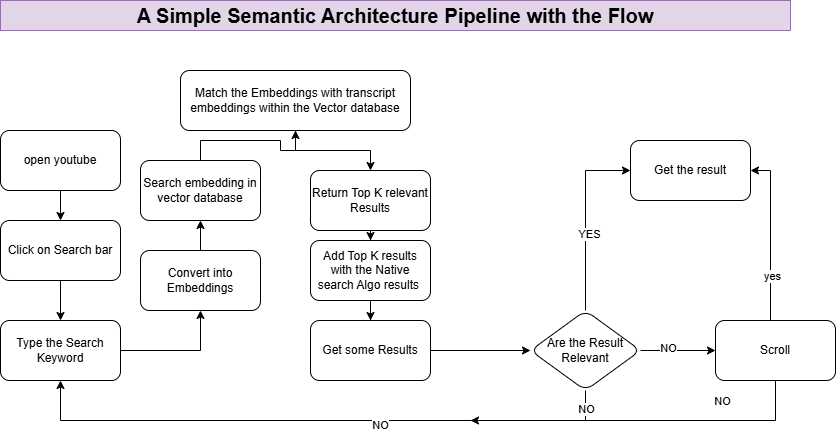

The diagram above was exported from draw.io. Its source (the exported page's mxGraphModel, read from the mxfile embedded in the PNG):
<mxGraphModel dx="1094" dy="1671" grid="1" gridSize="10" guides="1" tooltips="1" connect="1" arrows="1" fold="1" page="1" pageScale="1" pageWidth="850" pageHeight="1100" math="0" shadow="0">
  <root>
    <mxCell id="0" />
    <mxCell id="1" parent="0" />
    <mxCell id="7YzhEsPcy0Qj_hC3kgFZ-99" edge="1" parent="1" source="7YzhEsPcy0Qj_hC3kgFZ-100" style="edgeStyle=orthogonalEdgeStyle;rounded=0;orthogonalLoop=1;jettySize=auto;html=1;" target="7YzhEsPcy0Qj_hC3kgFZ-102" value="">
      <mxGeometry relative="1" as="geometry" />
    </mxCell>
    <mxCell id="7YzhEsPcy0Qj_hC3kgFZ-100" parent="1" style="rounded=1;whiteSpace=wrap;html=1;" value="open youtube" vertex="1">
      <mxGeometry height="60" width="120" x="480" y="-100" as="geometry" />
    </mxCell>
    <mxCell id="7YzhEsPcy0Qj_hC3kgFZ-101" edge="1" parent="1" source="7YzhEsPcy0Qj_hC3kgFZ-102" style="edgeStyle=orthogonalEdgeStyle;rounded=0;orthogonalLoop=1;jettySize=auto;html=1;" target="7YzhEsPcy0Qj_hC3kgFZ-104" value="">
      <mxGeometry relative="1" as="geometry" />
    </mxCell>
    <mxCell id="7YzhEsPcy0Qj_hC3kgFZ-102" parent="1" style="whiteSpace=wrap;html=1;rounded=1;" value="Click on Search bar" vertex="1">
      <mxGeometry height="60" width="120" x="480" y="-10" as="geometry" />
    </mxCell>
    <mxCell id="7YzhEsPcy0Qj_hC3kgFZ-103" edge="1" parent="1" source="7YzhEsPcy0Qj_hC3kgFZ-104" style="edgeStyle=orthogonalEdgeStyle;rounded=0;orthogonalLoop=1;jettySize=auto;html=1;" target="7YzhEsPcy0Qj_hC3kgFZ-122" value="">
      <mxGeometry relative="1" as="geometry" />
    </mxCell>
    <mxCell id="7YzhEsPcy0Qj_hC3kgFZ-104" parent="1" style="whiteSpace=wrap;html=1;rounded=1;" value="Type the Search Keyword" vertex="1">
      <mxGeometry height="60" width="120" x="480" y="90" as="geometry" />
    </mxCell>
    <mxCell id="7YzhEsPcy0Qj_hC3kgFZ-105" edge="1" parent="1" source="7YzhEsPcy0Qj_hC3kgFZ-106" style="edgeStyle=orthogonalEdgeStyle;rounded=0;orthogonalLoop=1;jettySize=auto;html=1;" target="7YzhEsPcy0Qj_hC3kgFZ-114" value="">
      <mxGeometry relative="1" as="geometry" />
    </mxCell>
    <mxCell id="7YzhEsPcy0Qj_hC3kgFZ-106" parent="1" style="whiteSpace=wrap;html=1;rounded=1;" value="Get some Results" vertex="1">
      <mxGeometry height="60" width="120" x="790" y="90" as="geometry" />
    </mxCell>
    <mxCell id="7YzhEsPcy0Qj_hC3kgFZ-107" edge="1" parent="1" source="7YzhEsPcy0Qj_hC3kgFZ-114" style="edgeStyle=orthogonalEdgeStyle;rounded=0;orthogonalLoop=1;jettySize=auto;html=1;" target="7YzhEsPcy0Qj_hC3kgFZ-115" value="">
      <mxGeometry relative="1" as="geometry">
        <Array as="points">
          <mxPoint x="1065" y="-60" />
        </Array>
      </mxGeometry>
    </mxCell>
    <mxCell id="7YzhEsPcy0Qj_hC3kgFZ-108" connectable="0" parent="7YzhEsPcy0Qj_hC3kgFZ-107" style="edgeLabel;html=1;align=center;verticalAlign=middle;resizable=0;points=[];" value="YES" vertex="1">
      <mxGeometry relative="1" x="-0.1694" y="-3" as="geometry">
        <mxPoint as="offset" />
      </mxGeometry>
    </mxCell>
    <mxCell id="7YzhEsPcy0Qj_hC3kgFZ-109" edge="1" parent="1" source="7YzhEsPcy0Qj_hC3kgFZ-114" style="edgeStyle=orthogonalEdgeStyle;rounded=0;orthogonalLoop=1;jettySize=auto;html=1;" target="7YzhEsPcy0Qj_hC3kgFZ-120" value="">
      <mxGeometry relative="1" as="geometry" />
    </mxCell>
    <mxCell id="7YzhEsPcy0Qj_hC3kgFZ-110" connectable="0" parent="7YzhEsPcy0Qj_hC3kgFZ-109" style="edgeLabel;html=1;align=center;verticalAlign=middle;resizable=0;points=[];" value="NO" vertex="1">
      <mxGeometry relative="1" x="-0.2612" y="3" as="geometry">
        <mxPoint x="-1" as="offset" />
      </mxGeometry>
    </mxCell>
    <mxCell id="7YzhEsPcy0Qj_hC3kgFZ-111" edge="1" parent="1" source="7YzhEsPcy0Qj_hC3kgFZ-114" style="edgeStyle=orthogonalEdgeStyle;rounded=0;orthogonalLoop=1;jettySize=auto;html=1;" target="7YzhEsPcy0Qj_hC3kgFZ-104" value="">
      <mxGeometry relative="1" as="geometry">
        <Array as="points">
          <mxPoint x="1065" y="190" />
          <mxPoint x="540" y="190" />
        </Array>
        <mxPoint x="560" y="210" as="targetPoint" />
      </mxGeometry>
    </mxCell>
    <mxCell id="7YzhEsPcy0Qj_hC3kgFZ-112" connectable="0" parent="7YzhEsPcy0Qj_hC3kgFZ-111" style="edgeLabel;html=1;align=center;verticalAlign=middle;resizable=0;points=[];" value="NO" vertex="1">
      <mxGeometry relative="1" x="-0.2074" y="4" as="geometry">
        <mxPoint as="offset" />
      </mxGeometry>
    </mxCell>
    <mxCell id="7YzhEsPcy0Qj_hC3kgFZ-113" connectable="0" parent="7YzhEsPcy0Qj_hC3kgFZ-111" style="edgeLabel;html=1;align=center;verticalAlign=middle;resizable=0;points=[];" value="NO" vertex="1">
      <mxGeometry relative="1" x="-0.9399" as="geometry">
        <mxPoint as="offset" />
      </mxGeometry>
    </mxCell>
    <mxCell id="7YzhEsPcy0Qj_hC3kgFZ-114" parent="1" style="rhombus;whiteSpace=wrap;html=1;rounded=1;" value="Are the Result Relevant" vertex="1">
      <mxGeometry height="80" width="110" x="1010" y="80" as="geometry" />
    </mxCell>
    <mxCell id="7YzhEsPcy0Qj_hC3kgFZ-115" parent="1" style="whiteSpace=wrap;html=1;rounded=1;" value="Get the result" vertex="1">
      <mxGeometry height="60" width="120" x="1110" y="-90" as="geometry" />
    </mxCell>
    <mxCell id="7YzhEsPcy0Qj_hC3kgFZ-116" edge="1" parent="1" source="7YzhEsPcy0Qj_hC3kgFZ-120" style="edgeStyle=orthogonalEdgeStyle;rounded=0;orthogonalLoop=1;jettySize=auto;html=1;exitX=0.5;exitY=0;exitDx=0;exitDy=0;">
      <mxGeometry relative="1" as="geometry">
        <Array as="points">
          <mxPoint x="1250" y="90" />
          <mxPoint x="1250" y="-60" />
          <mxPoint x="1230" y="-60" />
        </Array>
        <mxPoint x="1230" y="-60" as="targetPoint" />
      </mxGeometry>
    </mxCell>
    <mxCell id="7YzhEsPcy0Qj_hC3kgFZ-117" connectable="0" parent="7YzhEsPcy0Qj_hC3kgFZ-116" style="edgeLabel;html=1;align=center;verticalAlign=middle;resizable=0;points=[];" value="yes" vertex="1">
      <mxGeometry relative="1" x="-0.4337" y="-1" as="geometry">
        <mxPoint as="offset" />
      </mxGeometry>
    </mxCell>
    <mxCell id="7YzhEsPcy0Qj_hC3kgFZ-118" edge="1" parent="1" source="7YzhEsPcy0Qj_hC3kgFZ-120" style="edgeStyle=elbowEdgeStyle;rounded=0;orthogonalLoop=1;jettySize=auto;html=1;elbow=vertical;">
      <mxGeometry relative="1" as="geometry">
        <Array as="points">
          <mxPoint x="1050" y="190" />
        </Array>
        <mxPoint x="950" y="190" as="targetPoint" />
      </mxGeometry>
    </mxCell>
    <mxCell id="7YzhEsPcy0Qj_hC3kgFZ-119" connectable="0" parent="7YzhEsPcy0Qj_hC3kgFZ-118" style="edgeLabel;html=1;align=center;verticalAlign=middle;resizable=0;points=[];" value="NO" vertex="1">
      <mxGeometry relative="1" x="-0.1258" y="-1" as="geometry">
        <mxPoint x="57" y="-19" as="offset" />
      </mxGeometry>
    </mxCell>
    <mxCell id="7YzhEsPcy0Qj_hC3kgFZ-120" parent="1" style="rounded=1;whiteSpace=wrap;html=1;" value="Scroll" vertex="1">
      <mxGeometry height="60" width="120" x="1195" y="90" as="geometry" />
    </mxCell>
    <mxCell id="7YzhEsPcy0Qj_hC3kgFZ-121" edge="1" parent="1" source="7YzhEsPcy0Qj_hC3kgFZ-122" style="edgeStyle=orthogonalEdgeStyle;rounded=0;orthogonalLoop=1;jettySize=auto;html=1;" target="7YzhEsPcy0Qj_hC3kgFZ-124" value="">
      <mxGeometry relative="1" as="geometry" />
    </mxCell>
    <mxCell id="7YzhEsPcy0Qj_hC3kgFZ-122" parent="1" style="whiteSpace=wrap;html=1;rounded=1;" value="Convert into Embeddings" vertex="1">
      <mxGeometry height="60" width="120" x="620" y="20" as="geometry" />
    </mxCell>
    <mxCell id="7YzhEsPcy0Qj_hC3kgFZ-123" edge="1" parent="1" source="7YzhEsPcy0Qj_hC3kgFZ-124" style="edgeStyle=orthogonalEdgeStyle;rounded=0;orthogonalLoop=1;jettySize=auto;html=1;" target="7YzhEsPcy0Qj_hC3kgFZ-126" value="">
      <mxGeometry relative="1" as="geometry" />
    </mxCell>
    <mxCell id="7YzhEsPcy0Qj_hC3kgFZ-124" parent="1" style="whiteSpace=wrap;html=1;rounded=1;" value="Search embedding in vector database" vertex="1">
      <mxGeometry height="60" width="120" x="620" y="-70" as="geometry" />
    </mxCell>
    <mxCell id="7YzhEsPcy0Qj_hC3kgFZ-125" edge="1" parent="1" source="7YzhEsPcy0Qj_hC3kgFZ-126" style="edgeStyle=orthogonalEdgeStyle;rounded=0;orthogonalLoop=1;jettySize=auto;html=1;" target="7YzhEsPcy0Qj_hC3kgFZ-128" value="">
      <mxGeometry relative="1" as="geometry" />
    </mxCell>
    <mxCell id="7YzhEsPcy0Qj_hC3kgFZ-126" parent="1" style="whiteSpace=wrap;html=1;rounded=1;" value="Match the Embeddings with transcript embeddings within the Vector database" vertex="1">
      <mxGeometry height="60" width="230" x="660" y="-160" as="geometry" />
    </mxCell>
    <mxCell id="7YzhEsPcy0Qj_hC3kgFZ-127" edge="1" parent="1" source="7YzhEsPcy0Qj_hC3kgFZ-128" style="edgeStyle=orthogonalEdgeStyle;rounded=0;orthogonalLoop=1;jettySize=auto;html=1;" target="7YzhEsPcy0Qj_hC3kgFZ-130" value="">
      <mxGeometry relative="1" as="geometry">
        <mxPoint x="850" y="30" as="targetPoint" />
      </mxGeometry>
    </mxCell>
    <mxCell id="7YzhEsPcy0Qj_hC3kgFZ-128" parent="1" style="whiteSpace=wrap;html=1;rounded=1;" value="Return Top K relevant Results" vertex="1">
      <mxGeometry height="60" width="120" x="790" y="-60" as="geometry" />
    </mxCell>
    <mxCell id="7YzhEsPcy0Qj_hC3kgFZ-129" edge="1" parent="1" source="7YzhEsPcy0Qj_hC3kgFZ-130" style="edgeStyle=orthogonalEdgeStyle;rounded=0;orthogonalLoop=1;jettySize=auto;html=1;" target="7YzhEsPcy0Qj_hC3kgFZ-106" value="">
      <mxGeometry relative="1" as="geometry" />
    </mxCell>
    <mxCell id="7YzhEsPcy0Qj_hC3kgFZ-130" parent="1" style="rounded=1;whiteSpace=wrap;html=1;" value="Add Top K results with the Native search Algo results&amp;nbsp;" vertex="1">
      <mxGeometry height="60" width="120" x="790" y="10" as="geometry" />
    </mxCell>
    <mxCell id="7YzhEsPcy0Qj_hC3kgFZ-131" parent="1" style="text;html=1;whiteSpace=wrap;strokeColor=#9673a6;fillColor=#e1d5e7;align=center;verticalAlign=middle;rounded=0;fontSize=20;fontStyle=1" value="A Simple Semantic Architecture Pipeline with the Flow" vertex="1">
      <mxGeometry height="30" width="790" x="480" y="-230" as="geometry" />
    </mxCell>
  </root>
</mxGraphModel>